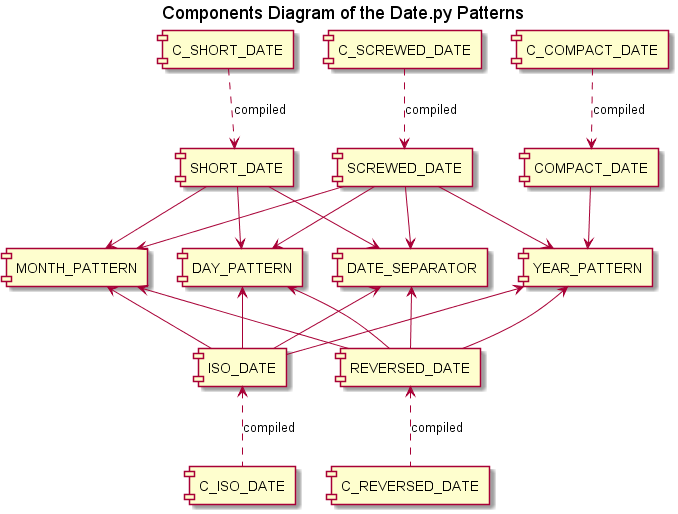

The diagram above was rendered by PlantUML. Its source (embedded in the PNG):
@startuml

title Components Diagram of the Date.py Patterns

[YEAR_PATTERN] <-- [ISO_DATE]

[MONTH_PATTERN] <-- [ISO_DATE]

[DAY_PATTERN] <-- [ISO_DATE]

[DATE_SEPARATOR] <-- [ISO_DATE]

[ISO_DATE] <.. [C_ISO_DATE] : compiled

[YEAR_PATTERN] <-- [REVERSED_DATE]

[MONTH_PATTERN] <-- [REVERSED_DATE]

[DAY_PATTERN] <-- [REVERSED_DATE]

[DATE_SEPARATOR] <-- [REVERSED_DATE]

[REVERSED_DATE] <.. [C_REVERSED_DATE] : compiled

[C_SCREWED_DATE] ..> [SCREWED_DATE] : compiled

[SCREWED_DATE] --> [YEAR_PATTERN]

[SCREWED_DATE] --> [MONTH_PATTERN]

[SCREWED_DATE] --> [DAY_PATTERN]

[SCREWED_DATE] --> [DATE_SEPARATOR]

[C_COMPACT_DATE] ..> [COMPACT_DATE] : compiled

[COMPACT_DATE] --> [YEAR_PATTERN]

[C_SHORT_DATE] ..> [SHORT_DATE] : compiled

[SHORT_DATE] --> [DATE_SEPARATOR]

[SHORT_DATE] --> [MONTH_PATTERN]

[SHORT_DATE] --> [DAY_PATTERN]

@enduml